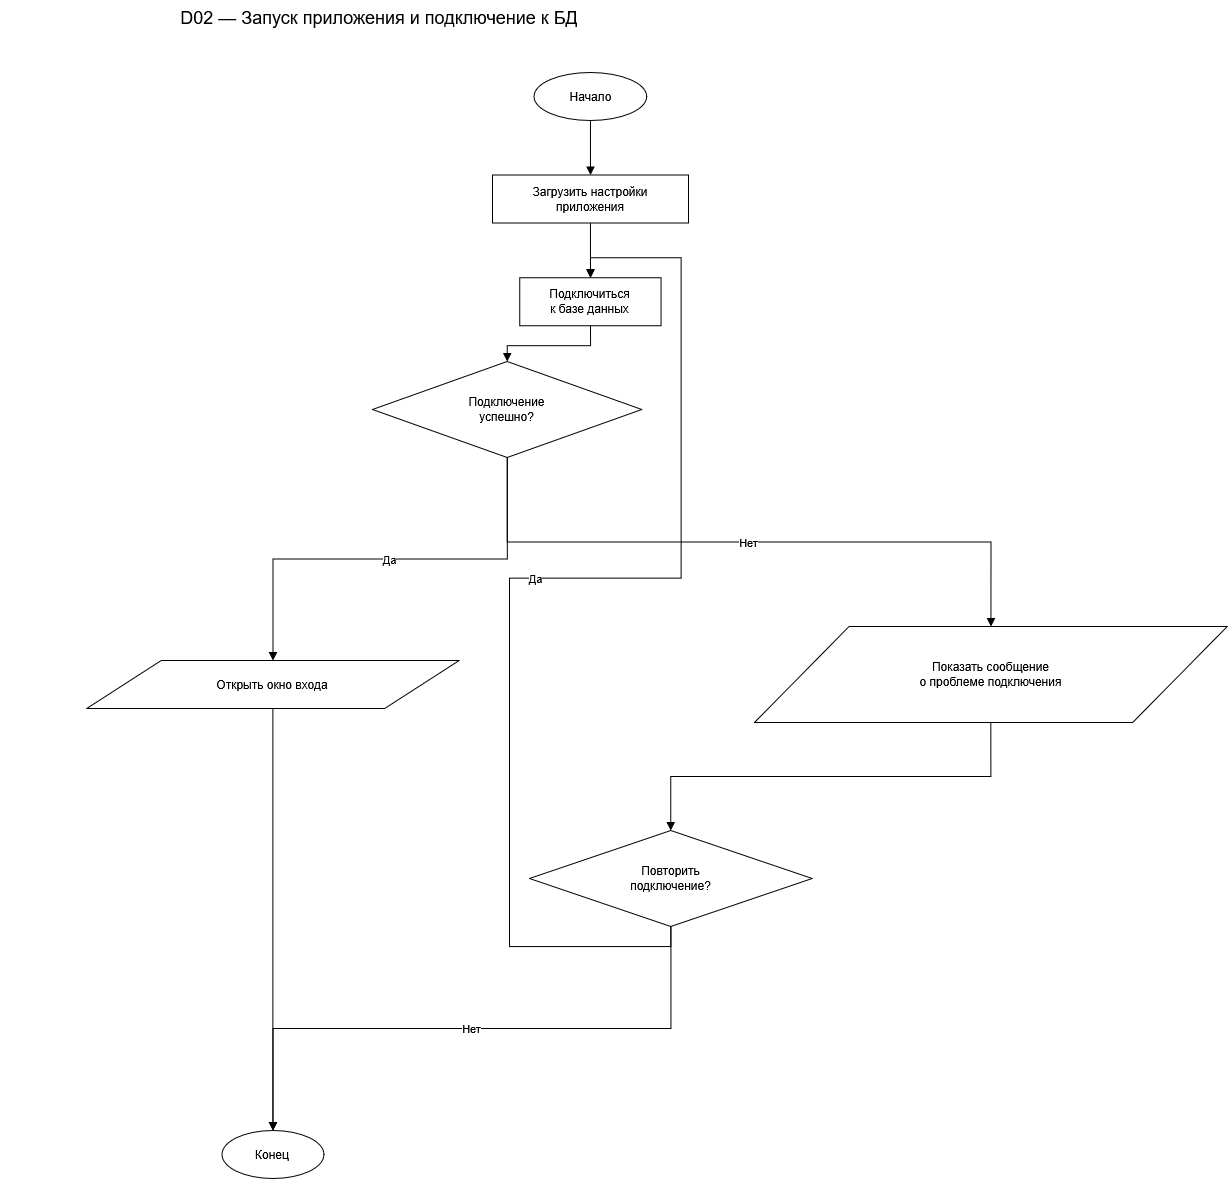

The diagram above was exported from draw.io. Its source (the exported page's mxGraphModel, read from the mxfile embedded in the PNG):
<mxGraphModel dx="2905" dy="674" grid="0" gridSize="10" guides="1" tooltips="1" connect="1" arrows="1" fold="1" page="0" pageScale="1" pageWidth="827" pageHeight="1169" math="0" shadow="0">
  <root>
    <mxCell id="0" />
    <mxCell id="1" parent="0" />
    <mxCell id="ucVJKTS0qU9xN8Zi3yHk-40" parent="1" style="text;html=1;align=center;verticalAlign=middle;whiteSpace=wrap;rounded=0;fontSize=18;fontColor=#000000;strokeColor=none;fillColor=none;" value="D02 — Запуск приложения и подключение к БД" vertex="1">
      <mxGeometry height="35" width="758" x="-821.25" y="596.5833333333335" as="geometry" />
    </mxCell>
    <mxCell id="ucVJKTS0qU9xN8Zi3yHk-41" parent="1" style="shape=ellipse;whiteSpace=wrap;html=1;fillColor=#FFFFFF;strokeColor=#000000;fontColor=#000000;fontSize=12;align=center;verticalAlign=middle;spacing=4;" value="Начало" vertex="1">
      <mxGeometry height="48" width="112.69" x="-287.38" y="668.9033333333334" as="geometry" />
    </mxCell>
    <mxCell id="ucVJKTS0qU9xN8Zi3yHk-42" parent="1" style="shape=rectangle;whiteSpace=wrap;html=1;fillColor=#FFFFFF;strokeColor=#000000;fontColor=#000000;fontSize=12;align=center;verticalAlign=middle;spacing=4;" value="Загрузить настройки&lt;br&gt;приложения" vertex="1">
      <mxGeometry height="48" width="196" x="-329.03" y="771.5833333333335" as="geometry" />
    </mxCell>
    <mxCell id="ucVJKTS0qU9xN8Zi3yHk-43" parent="1" style="shape=rectangle;whiteSpace=wrap;html=1;fillColor=#FFFFFF;strokeColor=#000000;fontColor=#000000;fontSize=12;align=center;verticalAlign=middle;spacing=4;" value="Подключиться&lt;br&gt;к базе данных" vertex="1">
      <mxGeometry height="48" width="141.33" x="-301.70000000000005" y="874.2433333333336" as="geometry" />
    </mxCell>
    <mxCell id="ucVJKTS0qU9xN8Zi3yHk-44" parent="1" style="shape=rhombus;whiteSpace=wrap;html=1;fillColor=#FFFFFF;strokeColor=#000000;fontColor=#000000;fontSize=12;align=center;verticalAlign=middle;spacing=4;" value="Подключение&lt;br&gt;успешно?" vertex="1">
      <mxGeometry height="96" width="269.34" x="-449.00000000000006" y="958.0033333333334" as="geometry" />
    </mxCell>
    <mxCell id="ucVJKTS0qU9xN8Zi3yHk-45" parent="1" style="shape=parallelogram;whiteSpace=wrap;html=1;fillColor=#FFFFFF;strokeColor=#000000;fontColor=#000000;fontSize=12;align=center;verticalAlign=middle;spacing=4;" value="Открыть окно входа" vertex="1">
      <mxGeometry height="48" width="372.44" x="-734.84" y="1257.0033333333336" as="geometry" />
    </mxCell>
    <mxCell id="ucVJKTS0qU9xN8Zi3yHk-46" parent="1" style="shape=parallelogram;whiteSpace=wrap;html=1;fillColor=#FFFFFF;strokeColor=#000000;fontColor=#000000;fontSize=12;align=center;verticalAlign=middle;spacing=4;" value="Показать сообщение&lt;br&gt;о проблеме подключения" vertex="1">
      <mxGeometry height="96" width="472.76" x="-67" y="1223.0033333333333" as="geometry" />
    </mxCell>
    <mxCell id="ucVJKTS0qU9xN8Zi3yHk-47" parent="1" style="shape=rhombus;whiteSpace=wrap;html=1;fillColor=#FFFFFF;strokeColor=#000000;fontColor=#000000;fontSize=12;align=center;verticalAlign=middle;spacing=4;" value="Повторить&lt;br&gt;подключение?" vertex="1">
      <mxGeometry height="96" width="282.66" x="-292" y="1427.0033333333336" as="geometry" />
    </mxCell>
    <mxCell id="ucVJKTS0qU9xN8Zi3yHk-48" parent="1" style="shape=ellipse;whiteSpace=wrap;html=1;fillColor=#FFFFFF;strokeColor=#000000;fontColor=#000000;fontSize=12;align=center;verticalAlign=middle;spacing=4;" value="Конец" vertex="1">
      <mxGeometry height="48" width="101.96" x="-599.6" y="1727.0033333333333" as="geometry" />
    </mxCell>
    <mxCell id="ucVJKTS0qU9xN8Zi3yHk-49" edge="1" parent="1" source="ucVJKTS0qU9xN8Zi3yHk-41" style="rounded=0;orthogonalLoop=1;html=1;strokeColor=#000000;fontColor=#000000;fontSize=11;endArrow=block;endFill=1;edgeStyle=orthogonalEdgeStyle;rounded=0;orthogonalLoop=1;jettySize=auto;exitX=0.5;exitY=1;exitPerimeter=1;entryX=0.5;entryY=0;entryPerimeter=1;" target="ucVJKTS0qU9xN8Zi3yHk-42" value="">
      <mxGeometry relative="1" as="geometry" />
    </mxCell>
    <mxCell id="ucVJKTS0qU9xN8Zi3yHk-50" edge="1" parent="1" source="ucVJKTS0qU9xN8Zi3yHk-42" style="rounded=0;orthogonalLoop=1;html=1;strokeColor=#000000;fontColor=#000000;fontSize=11;endArrow=block;endFill=1;edgeStyle=orthogonalEdgeStyle;rounded=0;orthogonalLoop=1;jettySize=auto;exitX=0.5;exitY=1;exitPerimeter=1;entryX=0.5;entryY=0;entryPerimeter=1;" target="ucVJKTS0qU9xN8Zi3yHk-43" value="">
      <mxGeometry relative="1" as="geometry" />
    </mxCell>
    <mxCell id="ucVJKTS0qU9xN8Zi3yHk-51" edge="1" parent="1" source="ucVJKTS0qU9xN8Zi3yHk-43" style="rounded=0;orthogonalLoop=1;html=1;strokeColor=#000000;fontColor=#000000;fontSize=11;endArrow=block;endFill=1;edgeStyle=orthogonalEdgeStyle;rounded=0;orthogonalLoop=1;jettySize=auto;exitX=0.5;exitY=1;exitPerimeter=1;entryX=0.5;entryY=0;entryPerimeter=1;" target="ucVJKTS0qU9xN8Zi3yHk-44" value="">
      <mxGeometry relative="1" as="geometry" />
    </mxCell>
    <mxCell id="ucVJKTS0qU9xN8Zi3yHk-52" edge="1" parent="1" source="ucVJKTS0qU9xN8Zi3yHk-44" style="rounded=0;orthogonalLoop=1;html=1;strokeColor=#000000;fontColor=#000000;fontSize=11;endArrow=block;endFill=1;edgeStyle=orthogonalEdgeStyle;rounded=0;orthogonalLoop=1;jettySize=auto;exitX=0.5;exitY=1;exitPerimeter=1;entryX=0.5;entryY=0;entryPerimeter=1;" target="ucVJKTS0qU9xN8Zi3yHk-45" value="Да">
      <mxGeometry relative="1" as="geometry" />
    </mxCell>
    <mxCell id="ucVJKTS0qU9xN8Zi3yHk-53" edge="1" parent="1" source="ucVJKTS0qU9xN8Zi3yHk-44" style="rounded=0;orthogonalLoop=1;html=1;strokeColor=#000000;fontColor=#000000;fontSize=11;endArrow=block;endFill=1;edgeStyle=orthogonalEdgeStyle;rounded=0;orthogonalLoop=1;jettySize=auto;exitX=0.5;exitY=1;exitPerimeter=1;entryX=0.5;entryY=0;entryPerimeter=1;" target="ucVJKTS0qU9xN8Zi3yHk-46" value="Нет">
      <mxGeometry relative="1" as="geometry" />
    </mxCell>
    <mxCell id="ucVJKTS0qU9xN8Zi3yHk-54" edge="1" parent="1" source="ucVJKTS0qU9xN8Zi3yHk-46" style="rounded=0;orthogonalLoop=1;html=1;strokeColor=#000000;fontColor=#000000;fontSize=11;endArrow=block;endFill=1;edgeStyle=orthogonalEdgeStyle;rounded=0;orthogonalLoop=1;jettySize=auto;exitX=0.5;exitY=1;exitPerimeter=1;entryX=0.5;entryY=0;entryPerimeter=1;" target="ucVJKTS0qU9xN8Zi3yHk-47" value="">
      <mxGeometry relative="1" as="geometry" />
    </mxCell>
    <mxCell id="ucVJKTS0qU9xN8Zi3yHk-55" edge="1" parent="1" source="ucVJKTS0qU9xN8Zi3yHk-47" style="rounded=0;orthogonalLoop=1;html=1;strokeColor=#000000;fontColor=#000000;fontSize=11;endArrow=block;endFill=1;edgeStyle=orthogonalEdgeStyle;rounded=0;orthogonalLoop=1;jettySize=auto;exitX=0.5;exitY=1;exitPerimeter=1;entryX=0.5;entryY=0;entryPerimeter=1;" target="ucVJKTS0qU9xN8Zi3yHk-43" value="Да">
      <mxGeometry relative="1" as="geometry" />
    </mxCell>
    <mxCell id="ucVJKTS0qU9xN8Zi3yHk-56" edge="1" parent="1" source="ucVJKTS0qU9xN8Zi3yHk-47" style="rounded=0;orthogonalLoop=1;html=1;strokeColor=#000000;fontColor=#000000;fontSize=11;endArrow=block;endFill=1;edgeStyle=orthogonalEdgeStyle;rounded=0;orthogonalLoop=1;jettySize=auto;exitX=0.5;exitY=1;exitPerimeter=1;entryX=0.5;entryY=0;entryPerimeter=1;" target="ucVJKTS0qU9xN8Zi3yHk-48" value="Нет">
      <mxGeometry relative="1" as="geometry" />
    </mxCell>
    <mxCell id="ucVJKTS0qU9xN8Zi3yHk-57" edge="1" parent="1" source="ucVJKTS0qU9xN8Zi3yHk-45" style="rounded=0;orthogonalLoop=1;html=1;strokeColor=#000000;fontColor=#000000;fontSize=11;endArrow=block;endFill=1;edgeStyle=orthogonalEdgeStyle;rounded=0;orthogonalLoop=1;jettySize=auto;exitX=0.5;exitY=1;exitPerimeter=1;entryX=0.5;entryY=0;entryPerimeter=1;" target="ucVJKTS0qU9xN8Zi3yHk-48" value="">
      <mxGeometry relative="1" as="geometry" />
    </mxCell>
  </root>
</mxGraphModel>